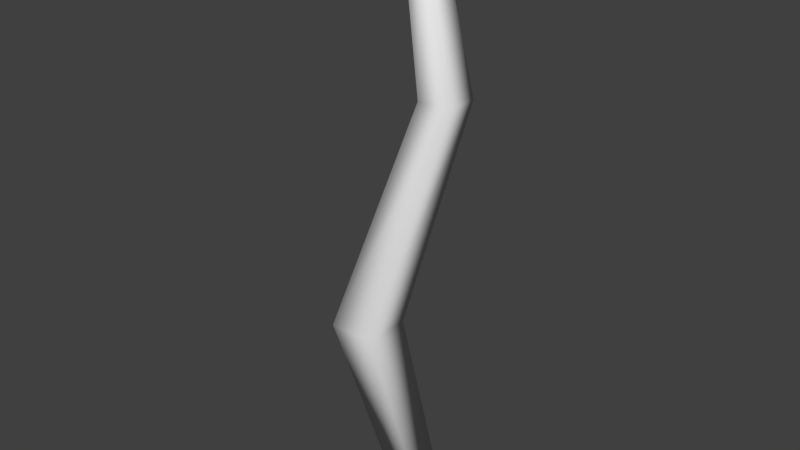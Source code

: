 # Source: filoerba.blend  (saved by Blender 2.76.0; exported with 4.5.12 LTS)
import bpy
from mathutils import Matrix  # noqa: F401  (used for matrix-valued properties, if any)

bpy.ops.wm.read_factory_settings(use_empty=True)
scene = bpy.context.scene
scene.name = 'Scene'

# ---- collections
col_collection_1 = bpy.data.collections.new('Collection 1'); scene.collection.children.link(col_collection_1)

# ---- world
world_world = bpy.data.worlds.new('World'); scene.world = world_world
world_world.color = (0.05088, 0.05088, 0.05088)
world_world.use_sun_shadow = False
world_world.sun_shadow_jitter_overblur = 0.0
world_world.cycles.sampling_method = 'MANUAL'
world_world.cycles.sample_map_resolution = 256

# ---- meshes
me_cube = bpy.data.meshes.new('Cube')
me_cube.from_pydata([(-0.018, -0.018, 0.0), (-0.04461, -0.07543, 0.2108), (-0.018, 0.018, 0.0), (-0.04461, -0.02599, 0.2108), (0.018, -0.018, 0.0), (0.004829, -0.07543, 0.2108), (0.018, 0.018, 0.0), (0.004829, -0.02599, 0.2108), (0.01515, -0.018, 0.4444), (0.01515, 0.018, 0.4444), (0.05115, -0.018, 0.4444), (0.05115, 0.018, 0.4444), (-0.01494, -0.01052, 0.6389), (-0.01494, 0.01052, 0.6389), (0.006099, -0.01052, 0.6389), (0.006099, 0.01052, 0.6389)], [], [(1, 3, 2, 0), (3, 7, 6, 2), (7, 5, 4, 6), (5, 1, 0, 4), (0, 2, 6, 4), (3, 1, 8, 9), (10, 11, 15, 14), (1, 5, 10, 8), (7, 3, 9, 11), (5, 7, 11, 10), (14, 15, 13, 12), (9, 8, 12, 13), (8, 10, 14, 12), (11, 9, 13, 15)])
me_cube.polygons.foreach_set('use_smooth', [True] * 14)
me_cube.use_remesh_preserve_volume = False
me_cube.use_remesh_preserve_attributes = False
me_cube.use_mirror_vertex_groups = False
me_cube.update()

# ---- objects
ob_cube = bpy.data.objects.new('Cube', me_cube)

# ---- transforms, parenting, visibility, modifiers, constraints
ob_cube.location = (0.0, 0.0, 0.0)
ob_cube.scale = (0.3532, 0.3532, 0.3532)
ob_cube.lineart.crease_threshold = 0.0

# ---- collection membership
col_collection_1.objects.link(ob_cube)

# ---- scene / render settings (as saved in the file)
scene.frame_start = 1; scene.frame_end = 250; scene.frame_set(1)
scene.render.engine = 'CYCLES'
scene.render.resolution_percentage = 50
scene.render.dither_intensity = 0.0
scene.cycles.use_denoising = False
scene.cycles.samples = 10
scene.cycles.sampling_pattern = 'TABULATED_SOBOL'
scene.cycles.light_sampling_threshold = 0.0
scene.cycles.use_adaptive_sampling = False
scene.cycles.use_light_tree = False
scene.cycles.blur_glossy = 0.0
scene.cycles.pixel_filter_type = 'GAUSSIAN'
scene.cycles.sample_clamp_indirect = 0.0
scene.view_settings.view_transform = 'Standard'
bpy.context.view_layer.update()

# ---- added for rendering (the .blend has no active camera and no usable light): camera, sun
cam_auto = bpy.data.cameras.new('AutoCamera')
cam_auto.lens = 50.0
cam_auto.sensor_width = 36.0
cam_auto.clip_end = 1000.0
ob_auto_camera = bpy.data.objects.new('AutoCamera', cam_auto)
scene.collection.objects.link(ob_auto_camera)
ob_auto_camera.location = (0.214459, -0.266106, 0.283468)
ob_auto_camera.rotation_euler = (1.09748, -7.21219e-08, 0.694738)
scene.camera = ob_auto_camera
light_auto_sun = bpy.data.lights.new('AutoSun', 'SUN')
light_auto_sun.energy = 3.0
light_auto_sun.angle = 0.0523599
ob_auto_sun = bpy.data.objects.new('AutoSun', light_auto_sun)
scene.collection.objects.link(ob_auto_sun)
ob_auto_sun.rotation_euler = (0.872665, 0.174533, 0.523599)
bpy.context.view_layer.update()
